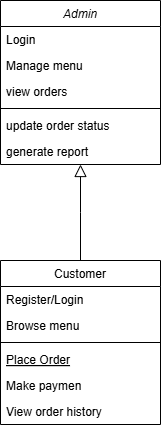

The diagram above was exported from draw.io. Its source (the exported page's mxGraphModel, read from the mxfile embedded in the PNG):
<mxGraphModel dx="1034" dy="570" grid="1" gridSize="10" guides="1" tooltips="1" connect="1" arrows="1" fold="1" page="1" pageScale="1" pageWidth="827" pageHeight="1169" math="0" shadow="0">
  <root>
    <mxCell id="WIyWlLk6GJQsqaUBKTNV-0" />
    <mxCell id="WIyWlLk6GJQsqaUBKTNV-1" parent="WIyWlLk6GJQsqaUBKTNV-0" />
    <mxCell id="zkfFHV4jXpPFQw0GAbJ--0" value="Admin" style="swimlane;fontStyle=2;align=center;verticalAlign=top;childLayout=stackLayout;horizontal=1;startSize=26;horizontalStack=0;resizeParent=1;resizeLast=0;collapsible=1;marginBottom=0;rounded=0;shadow=0;strokeWidth=1;" parent="WIyWlLk6GJQsqaUBKTNV-1" vertex="1">
      <mxGeometry x="220" y="120" width="160" height="164" as="geometry">
        <mxRectangle x="230" y="140" width="160" height="26" as="alternateBounds" />
      </mxGeometry>
    </mxCell>
    <mxCell id="zkfFHV4jXpPFQw0GAbJ--1" value="Login" style="text;align=left;verticalAlign=top;spacingLeft=4;spacingRight=4;overflow=hidden;rotatable=0;points=[[0,0.5],[1,0.5]];portConstraint=eastwest;" parent="zkfFHV4jXpPFQw0GAbJ--0" vertex="1">
      <mxGeometry y="26" width="160" height="26" as="geometry" />
    </mxCell>
    <mxCell id="zkfFHV4jXpPFQw0GAbJ--2" value="Manage menu" style="text;align=left;verticalAlign=top;spacingLeft=4;spacingRight=4;overflow=hidden;rotatable=0;points=[[0,0.5],[1,0.5]];portConstraint=eastwest;rounded=0;shadow=0;html=0;" parent="zkfFHV4jXpPFQw0GAbJ--0" vertex="1">
      <mxGeometry y="52" width="160" height="26" as="geometry" />
    </mxCell>
    <mxCell id="zkfFHV4jXpPFQw0GAbJ--3" value="view orders" style="text;align=left;verticalAlign=top;spacingLeft=4;spacingRight=4;overflow=hidden;rotatable=0;points=[[0,0.5],[1,0.5]];portConstraint=eastwest;rounded=0;shadow=0;html=0;" parent="zkfFHV4jXpPFQw0GAbJ--0" vertex="1">
      <mxGeometry y="78" width="160" height="26" as="geometry" />
    </mxCell>
    <mxCell id="zkfFHV4jXpPFQw0GAbJ--4" value="" style="line;html=1;strokeWidth=1;align=left;verticalAlign=middle;spacingTop=-1;spacingLeft=3;spacingRight=3;rotatable=0;labelPosition=right;points=[];portConstraint=eastwest;" parent="zkfFHV4jXpPFQw0GAbJ--0" vertex="1">
      <mxGeometry y="104" width="160" height="8" as="geometry" />
    </mxCell>
    <mxCell id="zkfFHV4jXpPFQw0GAbJ--5" value="update order status" style="text;align=left;verticalAlign=top;spacingLeft=4;spacingRight=4;overflow=hidden;rotatable=0;points=[[0,0.5],[1,0.5]];portConstraint=eastwest;" parent="zkfFHV4jXpPFQw0GAbJ--0" vertex="1">
      <mxGeometry y="112" width="160" height="26" as="geometry" />
    </mxCell>
    <mxCell id="DULPWDC4j1F9P9nRcUrd-1" value="generate report" style="text;align=left;verticalAlign=top;spacingLeft=4;spacingRight=4;overflow=hidden;rotatable=0;points=[[0,0.5],[1,0.5]];portConstraint=eastwest;" vertex="1" parent="zkfFHV4jXpPFQw0GAbJ--0">
      <mxGeometry y="138" width="160" height="26" as="geometry" />
    </mxCell>
    <mxCell id="zkfFHV4jXpPFQw0GAbJ--6" value="Customer" style="swimlane;fontStyle=0;align=center;verticalAlign=top;childLayout=stackLayout;horizontal=1;startSize=26;horizontalStack=0;resizeParent=1;resizeLast=0;collapsible=1;marginBottom=0;rounded=0;shadow=0;strokeWidth=1;" parent="WIyWlLk6GJQsqaUBKTNV-1" vertex="1">
      <mxGeometry x="220" y="380" width="160" height="164" as="geometry">
        <mxRectangle x="220" y="380" width="160" height="26" as="alternateBounds" />
      </mxGeometry>
    </mxCell>
    <mxCell id="zkfFHV4jXpPFQw0GAbJ--7" value="Register/Login" style="text;align=left;verticalAlign=top;spacingLeft=4;spacingRight=4;overflow=hidden;rotatable=0;points=[[0,0.5],[1,0.5]];portConstraint=eastwest;" parent="zkfFHV4jXpPFQw0GAbJ--6" vertex="1">
      <mxGeometry y="26" width="160" height="26" as="geometry" />
    </mxCell>
    <mxCell id="zkfFHV4jXpPFQw0GAbJ--8" value="Browse menu" style="text;align=left;verticalAlign=top;spacingLeft=4;spacingRight=4;overflow=hidden;rotatable=0;points=[[0,0.5],[1,0.5]];portConstraint=eastwest;rounded=0;shadow=0;html=0;" parent="zkfFHV4jXpPFQw0GAbJ--6" vertex="1">
      <mxGeometry y="52" width="160" height="26" as="geometry" />
    </mxCell>
    <mxCell id="zkfFHV4jXpPFQw0GAbJ--9" value="" style="line;html=1;strokeWidth=1;align=left;verticalAlign=middle;spacingTop=-1;spacingLeft=3;spacingRight=3;rotatable=0;labelPosition=right;points=[];portConstraint=eastwest;" parent="zkfFHV4jXpPFQw0GAbJ--6" vertex="1">
      <mxGeometry y="78" width="160" height="8" as="geometry" />
    </mxCell>
    <mxCell id="zkfFHV4jXpPFQw0GAbJ--10" value="Place Order" style="text;align=left;verticalAlign=top;spacingLeft=4;spacingRight=4;overflow=hidden;rotatable=0;points=[[0,0.5],[1,0.5]];portConstraint=eastwest;fontStyle=4" parent="zkfFHV4jXpPFQw0GAbJ--6" vertex="1">
      <mxGeometry y="86" width="160" height="26" as="geometry" />
    </mxCell>
    <mxCell id="zkfFHV4jXpPFQw0GAbJ--11" value="Make paymen" style="text;align=left;verticalAlign=top;spacingLeft=4;spacingRight=4;overflow=hidden;rotatable=0;points=[[0,0.5],[1,0.5]];portConstraint=eastwest;" parent="zkfFHV4jXpPFQw0GAbJ--6" vertex="1">
      <mxGeometry y="112" width="160" height="26" as="geometry" />
    </mxCell>
    <mxCell id="DULPWDC4j1F9P9nRcUrd-0" value="View order history" style="text;align=left;verticalAlign=top;spacingLeft=4;spacingRight=4;overflow=hidden;rotatable=0;points=[[0,0.5],[1,0.5]];portConstraint=eastwest;" vertex="1" parent="zkfFHV4jXpPFQw0GAbJ--6">
      <mxGeometry y="138" width="160" height="26" as="geometry" />
    </mxCell>
    <mxCell id="zkfFHV4jXpPFQw0GAbJ--12" value="" style="endArrow=block;endSize=10;endFill=0;shadow=0;strokeWidth=1;rounded=0;curved=0;edgeStyle=elbowEdgeStyle;elbow=vertical;" parent="WIyWlLk6GJQsqaUBKTNV-1" source="zkfFHV4jXpPFQw0GAbJ--6" target="zkfFHV4jXpPFQw0GAbJ--0" edge="1">
      <mxGeometry width="160" relative="1" as="geometry">
        <mxPoint x="200" y="203" as="sourcePoint" />
        <mxPoint x="200" y="203" as="targetPoint" />
      </mxGeometry>
    </mxCell>
  </root>
</mxGraphModel>